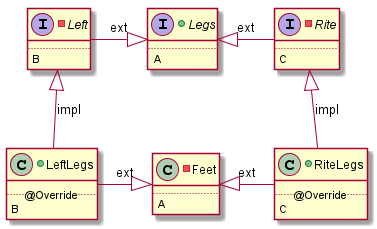

The diagram above was rendered by PlantUML. Its source (embedded in the PNG):
@startuml

+interface Legs{
    ..
    {method} A
}
-interface Left{
    ..
    {method} B
}
+class LeftLegs{
    ..@Override..
        {method} B
}

-interface Rite{
    ..
    {method} C
}
+class RiteLegs{
    ..@Override..
        {method} C
}
-class Feet{
    ..
    {method} A
}

    Left    -|>     Legs   :   ext
    Legs   <|-     Rite     :   ext

    Feet   <|-     RiteLegs   :   ext
    LeftLegs      -|>     Feet   :   ext

    Left    <|--    LeftLegs      :   impl
    Rite     <|--    RiteLegs   :   impl

@enduml